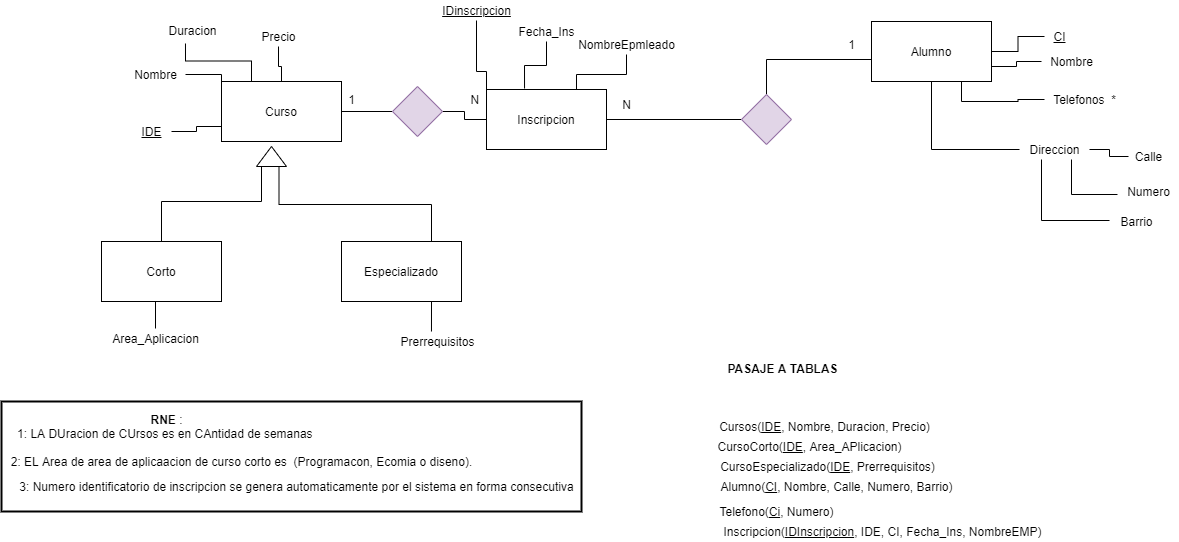

The diagram above was exported from draw.io. Its source (the exported page's mxGraphModel, read from the mxfile embedded in the PNG):
<mxGraphModel dx="1718" dy="433" grid="1" gridSize="10" guides="1" tooltips="1" connect="1" arrows="1" fold="1" page="1" pageScale="1" pageWidth="850" pageHeight="1100" math="0" shadow="0">
  <root>
    <mxCell id="0" />
    <mxCell id="1" parent="0" />
    <mxCell id="asivpKpiaPSeuARrI8_t-73" value="" style="rounded=0;whiteSpace=wrap;html=1;strokeColor=#000000;strokeWidth=2;" parent="1" vertex="1">
      <mxGeometry x="-90" y="490" width="580" height="110" as="geometry" />
    </mxCell>
    <mxCell id="asivpKpiaPSeuARrI8_t-17" style="edgeStyle=orthogonalEdgeStyle;rounded=0;orthogonalLoop=1;jettySize=auto;html=1;exitX=0.25;exitY=0;exitDx=0;exitDy=0;entryX=0.383;entryY=1.15;entryDx=0;entryDy=0;entryPerimeter=0;endArrow=none;endFill=0;" parent="1" source="asivpKpiaPSeuARrI8_t-2" target="asivpKpiaPSeuARrI8_t-16" edge="1">
      <mxGeometry relative="1" as="geometry" />
    </mxCell>
    <mxCell id="asivpKpiaPSeuARrI8_t-2" value="Curso" style="rounded=0;whiteSpace=wrap;html=1;" parent="1" vertex="1">
      <mxGeometry x="130" y="170" width="120" height="60" as="geometry" />
    </mxCell>
    <mxCell id="asivpKpiaPSeuARrI8_t-25" style="edgeStyle=orthogonalEdgeStyle;rounded=0;orthogonalLoop=1;jettySize=auto;html=1;exitX=0.75;exitY=1;exitDx=0;exitDy=0;entryX=0.433;entryY=0;entryDx=0;entryDy=0;entryPerimeter=0;endArrow=none;endFill=0;" parent="1" source="asivpKpiaPSeuARrI8_t-3" target="asivpKpiaPSeuARrI8_t-24" edge="1">
      <mxGeometry relative="1" as="geometry" />
    </mxCell>
    <mxCell id="asivpKpiaPSeuARrI8_t-3" value="Especializado" style="rounded=0;whiteSpace=wrap;html=1;" parent="1" vertex="1">
      <mxGeometry x="250" y="330" width="120" height="60" as="geometry" />
    </mxCell>
    <mxCell id="asivpKpiaPSeuARrI8_t-27" style="edgeStyle=orthogonalEdgeStyle;rounded=0;orthogonalLoop=1;jettySize=auto;html=1;exitX=0.5;exitY=1;exitDx=0;exitDy=0;entryX=0.5;entryY=0;entryDx=0;entryDy=0;entryPerimeter=0;endArrow=none;endFill=0;" parent="1" source="asivpKpiaPSeuARrI8_t-4" target="asivpKpiaPSeuARrI8_t-26" edge="1">
      <mxGeometry relative="1" as="geometry" />
    </mxCell>
    <mxCell id="asivpKpiaPSeuARrI8_t-4" value="Corto" style="rounded=0;whiteSpace=wrap;html=1;" parent="1" vertex="1">
      <mxGeometry x="10" y="330" width="120" height="60" as="geometry" />
    </mxCell>
    <mxCell id="asivpKpiaPSeuARrI8_t-65" style="edgeStyle=orthogonalEdgeStyle;rounded=0;orthogonalLoop=1;jettySize=auto;html=1;entryX=1;entryY=0.5;entryDx=0;entryDy=0;endArrow=none;endFill=0;" parent="1" source="asivpKpiaPSeuARrI8_t-5" target="asivpKpiaPSeuARrI8_t-62" edge="1">
      <mxGeometry relative="1" as="geometry" />
    </mxCell>
    <mxCell id="asivpKpiaPSeuARrI8_t-5" value="Inscripcion" style="rounded=0;whiteSpace=wrap;html=1;" parent="1" vertex="1">
      <mxGeometry x="395" y="178" width="120" height="60" as="geometry" />
    </mxCell>
    <mxCell id="asivpKpiaPSeuARrI8_t-6" value="Alumno" style="rounded=0;whiteSpace=wrap;html=1;" parent="1" vertex="1">
      <mxGeometry x="780" y="110" width="120" height="60" as="geometry" />
    </mxCell>
    <mxCell id="asivpKpiaPSeuARrI8_t-10" value="N&amp;nbsp;" style="text;html=1;align=center;verticalAlign=middle;resizable=0;points=[];autosize=1;" parent="1" vertex="1">
      <mxGeometry x="370" y="178" width="30" height="20" as="geometry" />
    </mxCell>
    <mxCell id="asivpKpiaPSeuARrI8_t-13" style="edgeStyle=orthogonalEdgeStyle;rounded=0;orthogonalLoop=1;jettySize=auto;html=1;entryX=0;entryY=0.75;entryDx=0;entryDy=0;endArrow=none;endFill=0;" parent="1" source="asivpKpiaPSeuARrI8_t-12" target="asivpKpiaPSeuARrI8_t-2" edge="1">
      <mxGeometry relative="1" as="geometry" />
    </mxCell>
    <mxCell id="asivpKpiaPSeuARrI8_t-12" value="&lt;u&gt;IDE&lt;/u&gt;" style="text;html=1;align=center;verticalAlign=middle;resizable=0;points=[];autosize=1;" parent="1" vertex="1">
      <mxGeometry x="40" y="210" width="40" height="20" as="geometry" />
    </mxCell>
    <mxCell id="asivpKpiaPSeuARrI8_t-15" style="edgeStyle=orthogonalEdgeStyle;rounded=0;orthogonalLoop=1;jettySize=auto;html=1;endArrow=none;endFill=0;entryX=0;entryY=0;entryDx=0;entryDy=0;" parent="1" source="asivpKpiaPSeuARrI8_t-14" target="asivpKpiaPSeuARrI8_t-2" edge="1">
      <mxGeometry relative="1" as="geometry">
        <mxPoint x="120" y="170" as="targetPoint" />
        <Array as="points">
          <mxPoint x="130" y="163" />
        </Array>
      </mxGeometry>
    </mxCell>
    <mxCell id="asivpKpiaPSeuARrI8_t-14" value="Nombre" style="text;html=1;align=center;verticalAlign=middle;resizable=0;points=[];autosize=1;" parent="1" vertex="1">
      <mxGeometry x="34" y="153" width="60" height="20" as="geometry" />
    </mxCell>
    <mxCell id="asivpKpiaPSeuARrI8_t-16" value="Duracion" style="text;html=1;align=center;verticalAlign=middle;resizable=0;points=[];autosize=1;" parent="1" vertex="1">
      <mxGeometry x="71" y="109" width="60" height="20" as="geometry" />
    </mxCell>
    <mxCell id="asivpKpiaPSeuARrI8_t-19" style="edgeStyle=orthogonalEdgeStyle;rounded=0;orthogonalLoop=1;jettySize=auto;html=1;entryX=0.5;entryY=0;entryDx=0;entryDy=0;endArrow=none;endFill=0;" parent="1" source="asivpKpiaPSeuARrI8_t-18" target="asivpKpiaPSeuARrI8_t-2" edge="1">
      <mxGeometry relative="1" as="geometry" />
    </mxCell>
    <mxCell id="asivpKpiaPSeuARrI8_t-18" value="Precio" style="text;html=1;align=center;verticalAlign=middle;resizable=0;points=[];autosize=1;" parent="1" vertex="1">
      <mxGeometry x="162" y="115" width="50" height="20" as="geometry" />
    </mxCell>
    <mxCell id="asivpKpiaPSeuARrI8_t-22" value="" style="edgeStyle=orthogonalEdgeStyle;rounded=0;orthogonalLoop=1;jettySize=auto;html=1;endArrow=none;endFill=0;entryX=0.5;entryY=0;entryDx=0;entryDy=0;exitX=0;exitY=0.25;exitDx=0;exitDy=0;" parent="1" source="asivpKpiaPSeuARrI8_t-20" target="asivpKpiaPSeuARrI8_t-4" edge="1">
      <mxGeometry relative="1" as="geometry">
        <mxPoint x="80" y="300" as="targetPoint" />
        <Array as="points">
          <mxPoint x="170" y="255" />
          <mxPoint x="170" y="290" />
          <mxPoint x="70" y="290" />
        </Array>
      </mxGeometry>
    </mxCell>
    <mxCell id="asivpKpiaPSeuARrI8_t-23" style="edgeStyle=orthogonalEdgeStyle;rounded=0;orthogonalLoop=1;jettySize=auto;html=1;exitX=0;exitY=0.75;exitDx=0;exitDy=0;endArrow=none;endFill=0;" parent="1" source="asivpKpiaPSeuARrI8_t-20" target="asivpKpiaPSeuARrI8_t-3" edge="1">
      <mxGeometry relative="1" as="geometry">
        <Array as="points">
          <mxPoint x="188" y="293" />
          <mxPoint x="340" y="293" />
        </Array>
      </mxGeometry>
    </mxCell>
    <mxCell id="asivpKpiaPSeuARrI8_t-20" value="" style="triangle;whiteSpace=wrap;html=1;rotation=-90;" parent="1" vertex="1">
      <mxGeometry x="170" y="230" width="20" height="30" as="geometry" />
    </mxCell>
    <mxCell id="asivpKpiaPSeuARrI8_t-24" value="Prerrequisitos" style="text;html=1;align=center;verticalAlign=middle;resizable=0;points=[];autosize=1;" parent="1" vertex="1">
      <mxGeometry x="301" y="420" width="90" height="20" as="geometry" />
    </mxCell>
    <mxCell id="asivpKpiaPSeuARrI8_t-26" value="Area_Aplicacion" style="text;html=1;align=center;verticalAlign=middle;resizable=0;points=[];autosize=1;" parent="1" vertex="1">
      <mxGeometry x="14" y="417" width="100" height="20" as="geometry" />
    </mxCell>
    <mxCell id="asivpKpiaPSeuARrI8_t-46" style="edgeStyle=orthogonalEdgeStyle;rounded=0;orthogonalLoop=1;jettySize=auto;html=1;entryX=1;entryY=0.5;entryDx=0;entryDy=0;endArrow=none;endFill=0;" parent="1" source="asivpKpiaPSeuARrI8_t-33" target="asivpKpiaPSeuARrI8_t-6" edge="1">
      <mxGeometry relative="1" as="geometry" />
    </mxCell>
    <mxCell id="asivpKpiaPSeuARrI8_t-33" value="&lt;u&gt;CI&lt;/u&gt;" style="text;html=1;align=center;verticalAlign=middle;resizable=0;points=[];autosize=1;" parent="1" vertex="1">
      <mxGeometry x="953" y="115" width="30" height="20" as="geometry" />
    </mxCell>
    <mxCell id="asivpKpiaPSeuARrI8_t-45" style="edgeStyle=orthogonalEdgeStyle;rounded=0;orthogonalLoop=1;jettySize=auto;html=1;entryX=1;entryY=0.75;entryDx=0;entryDy=0;endArrow=none;endFill=0;" parent="1" source="asivpKpiaPSeuARrI8_t-34" target="asivpKpiaPSeuARrI8_t-6" edge="1">
      <mxGeometry relative="1" as="geometry" />
    </mxCell>
    <mxCell id="asivpKpiaPSeuARrI8_t-34" value="Nombre" style="text;html=1;align=center;verticalAlign=middle;resizable=0;points=[];autosize=1;" parent="1" vertex="1">
      <mxGeometry x="950" y="140" width="60" height="20" as="geometry" />
    </mxCell>
    <mxCell id="asivpKpiaPSeuARrI8_t-44" style="edgeStyle=orthogonalEdgeStyle;rounded=0;orthogonalLoop=1;jettySize=auto;html=1;entryX=0.75;entryY=1;entryDx=0;entryDy=0;endArrow=none;endFill=0;" parent="1" source="asivpKpiaPSeuARrI8_t-35" target="asivpKpiaPSeuARrI8_t-6" edge="1">
      <mxGeometry relative="1" as="geometry" />
    </mxCell>
    <mxCell id="asivpKpiaPSeuARrI8_t-35" value="Telefonos&amp;nbsp; *" style="text;html=1;align=center;verticalAlign=middle;resizable=0;points=[];autosize=1;" parent="1" vertex="1">
      <mxGeometry x="953" y="178" width="80" height="20" as="geometry" />
    </mxCell>
    <mxCell id="asivpKpiaPSeuARrI8_t-40" style="edgeStyle=orthogonalEdgeStyle;rounded=0;orthogonalLoop=1;jettySize=auto;html=1;endArrow=none;endFill=0;" parent="1" source="asivpKpiaPSeuARrI8_t-36" target="asivpKpiaPSeuARrI8_t-37" edge="1">
      <mxGeometry relative="1" as="geometry" />
    </mxCell>
    <mxCell id="asivpKpiaPSeuARrI8_t-41" style="edgeStyle=orthogonalEdgeStyle;rounded=0;orthogonalLoop=1;jettySize=auto;html=1;entryX=-0.017;entryY=0.65;entryDx=0;entryDy=0;entryPerimeter=0;endArrow=none;endFill=0;" parent="1" source="asivpKpiaPSeuARrI8_t-36" target="asivpKpiaPSeuARrI8_t-38" edge="1">
      <mxGeometry relative="1" as="geometry">
        <Array as="points">
          <mxPoint x="980" y="283" />
        </Array>
      </mxGeometry>
    </mxCell>
    <mxCell id="asivpKpiaPSeuARrI8_t-42" style="edgeStyle=orthogonalEdgeStyle;rounded=0;orthogonalLoop=1;jettySize=auto;html=1;endArrow=none;endFill=0;entryX=-0.04;entryY=0.45;entryDx=0;entryDy=0;entryPerimeter=0;" parent="1" source="asivpKpiaPSeuARrI8_t-36" target="asivpKpiaPSeuARrI8_t-39" edge="1">
      <mxGeometry relative="1" as="geometry">
        <mxPoint x="1010" y="310" as="targetPoint" />
        <Array as="points">
          <mxPoint x="950" y="309" />
        </Array>
      </mxGeometry>
    </mxCell>
    <mxCell id="asivpKpiaPSeuARrI8_t-43" style="edgeStyle=orthogonalEdgeStyle;rounded=0;orthogonalLoop=1;jettySize=auto;html=1;entryX=0.5;entryY=1;entryDx=0;entryDy=0;endArrow=none;endFill=0;" parent="1" source="asivpKpiaPSeuARrI8_t-36" target="asivpKpiaPSeuARrI8_t-6" edge="1">
      <mxGeometry relative="1" as="geometry" />
    </mxCell>
    <mxCell id="asivpKpiaPSeuARrI8_t-36" value="Direccion" style="text;html=1;align=center;verticalAlign=middle;resizable=0;points=[];autosize=1;" parent="1" vertex="1">
      <mxGeometry x="928" y="228" width="70" height="20" as="geometry" />
    </mxCell>
    <mxCell id="asivpKpiaPSeuARrI8_t-37" value="Calle" style="text;html=1;align=center;verticalAlign=middle;resizable=0;points=[];autosize=1;" parent="1" vertex="1">
      <mxGeometry x="1037" y="235" width="40" height="20" as="geometry" />
    </mxCell>
    <mxCell id="asivpKpiaPSeuARrI8_t-38" value="Numero" style="text;html=1;align=center;verticalAlign=middle;resizable=0;points=[];autosize=1;" parent="1" vertex="1">
      <mxGeometry x="1027" y="270" width="60" height="20" as="geometry" />
    </mxCell>
    <mxCell id="asivpKpiaPSeuARrI8_t-39" value="Barrio" style="text;html=1;align=center;verticalAlign=middle;resizable=0;points=[];autosize=1;" parent="1" vertex="1">
      <mxGeometry x="1020" y="300" width="50" height="20" as="geometry" />
    </mxCell>
    <mxCell id="asivpKpiaPSeuARrI8_t-48" style="edgeStyle=orthogonalEdgeStyle;rounded=0;orthogonalLoop=1;jettySize=auto;html=1;entryX=0;entryY=0.5;entryDx=0;entryDy=0;endArrow=none;endFill=0;" parent="1" source="asivpKpiaPSeuARrI8_t-47" target="asivpKpiaPSeuARrI8_t-6" edge="1">
      <mxGeometry relative="1" as="geometry">
        <Array as="points">
          <mxPoint x="780" y="148" />
        </Array>
      </mxGeometry>
    </mxCell>
    <mxCell id="asivpKpiaPSeuARrI8_t-49" style="edgeStyle=orthogonalEdgeStyle;rounded=0;orthogonalLoop=1;jettySize=auto;html=1;entryX=1;entryY=0.5;entryDx=0;entryDy=0;endArrow=none;endFill=0;" parent="1" source="asivpKpiaPSeuARrI8_t-47" target="asivpKpiaPSeuARrI8_t-5" edge="1">
      <mxGeometry relative="1" as="geometry">
        <mxPoint x="560.8919999999998" y="210.02300000000002" as="targetPoint" />
      </mxGeometry>
    </mxCell>
    <mxCell id="asivpKpiaPSeuARrI8_t-47" value="" style="rhombus;whiteSpace=wrap;html=1;fillColor=#e1d5e7;strokeColor=#9673a6;" parent="1" vertex="1">
      <mxGeometry x="650" y="183" width="50" height="50" as="geometry" />
    </mxCell>
    <mxCell id="asivpKpiaPSeuARrI8_t-50" value="N" style="text;html=1;align=center;verticalAlign=middle;resizable=0;points=[];autosize=1;" parent="1" vertex="1">
      <mxGeometry x="525" y="183" width="20" height="20" as="geometry" />
    </mxCell>
    <mxCell id="asivpKpiaPSeuARrI8_t-51" value="1" style="text;html=1;align=center;verticalAlign=middle;resizable=0;points=[];autosize=1;" parent="1" vertex="1">
      <mxGeometry x="750" y="123" width="20" height="20" as="geometry" />
    </mxCell>
    <mxCell id="asivpKpiaPSeuARrI8_t-56" style="edgeStyle=orthogonalEdgeStyle;rounded=0;orthogonalLoop=1;jettySize=auto;html=1;entryX=0.317;entryY=-0.017;entryDx=0;entryDy=0;entryPerimeter=0;endArrow=none;endFill=0;" parent="1" source="asivpKpiaPSeuARrI8_t-55" target="asivpKpiaPSeuARrI8_t-5" edge="1">
      <mxGeometry relative="1" as="geometry" />
    </mxCell>
    <mxCell id="asivpKpiaPSeuARrI8_t-55" value="Fecha_Ins" style="text;html=1;align=center;verticalAlign=middle;resizable=0;points=[];autosize=1;" parent="1" vertex="1">
      <mxGeometry x="420" y="110" width="70" height="20" as="geometry" />
    </mxCell>
    <mxCell id="asivpKpiaPSeuARrI8_t-58" style="edgeStyle=orthogonalEdgeStyle;rounded=0;orthogonalLoop=1;jettySize=auto;html=1;entryX=0;entryY=0;entryDx=0;entryDy=0;endArrow=none;endFill=0;" parent="1" source="asivpKpiaPSeuARrI8_t-57" target="asivpKpiaPSeuARrI8_t-5" edge="1">
      <mxGeometry relative="1" as="geometry">
        <Array as="points">
          <mxPoint x="385" y="160" />
          <mxPoint x="395" y="160" />
        </Array>
      </mxGeometry>
    </mxCell>
    <mxCell id="asivpKpiaPSeuARrI8_t-57" value="&lt;u&gt;IDinscripcion&lt;/u&gt;" style="text;html=1;align=center;verticalAlign=middle;resizable=0;points=[];autosize=1;" parent="1" vertex="1">
      <mxGeometry x="345" y="89" width="80" height="20" as="geometry" />
    </mxCell>
    <mxCell id="asivpKpiaPSeuARrI8_t-60" style="edgeStyle=orthogonalEdgeStyle;rounded=0;orthogonalLoop=1;jettySize=auto;html=1;entryX=0.75;entryY=0;entryDx=0;entryDy=0;endArrow=none;endFill=0;" parent="1" source="asivpKpiaPSeuARrI8_t-59" target="asivpKpiaPSeuARrI8_t-5" edge="1">
      <mxGeometry relative="1" as="geometry" />
    </mxCell>
    <mxCell id="asivpKpiaPSeuARrI8_t-59" value="NombreEpmleado" style="text;html=1;align=center;verticalAlign=middle;resizable=0;points=[];autosize=1;" parent="1" vertex="1">
      <mxGeometry x="480" y="123" width="110" height="20" as="geometry" />
    </mxCell>
    <mxCell id="asivpKpiaPSeuARrI8_t-63" style="edgeStyle=orthogonalEdgeStyle;rounded=0;orthogonalLoop=1;jettySize=auto;html=1;entryX=1;entryY=0.5;entryDx=0;entryDy=0;endArrow=none;endFill=0;" parent="1" source="asivpKpiaPSeuARrI8_t-62" target="asivpKpiaPSeuARrI8_t-2" edge="1">
      <mxGeometry relative="1" as="geometry" />
    </mxCell>
    <mxCell id="asivpKpiaPSeuARrI8_t-62" value="" style="rhombus;whiteSpace=wrap;html=1;fillColor=#e1d5e7;strokeColor=#9673a6;" parent="1" vertex="1">
      <mxGeometry x="301" y="175" width="50" height="50" as="geometry" />
    </mxCell>
    <mxCell id="asivpKpiaPSeuARrI8_t-64" value="1" style="text;html=1;align=center;verticalAlign=middle;resizable=0;points=[];autosize=1;" parent="1" vertex="1">
      <mxGeometry x="250" y="178" width="20" height="20" as="geometry" />
    </mxCell>
    <mxCell id="asivpKpiaPSeuARrI8_t-69" value="&lt;b&gt;RNE&lt;/b&gt; :&lt;br&gt;1: LA DUracion de CUrsos es en CAntidad de semanas&amp;nbsp;" style="text;html=1;align=center;verticalAlign=middle;resizable=0;points=[];autosize=1;" parent="1" vertex="1">
      <mxGeometry x="-80" y="500" width="310" height="30" as="geometry" />
    </mxCell>
    <mxCell id="asivpKpiaPSeuARrI8_t-70" value="2: EL Area de area de aplicaacion de curso corto es&amp;nbsp; (Programacon, Ecomia o diseno)." style="text;html=1;align=center;verticalAlign=middle;resizable=0;points=[];autosize=1;" parent="1" vertex="1">
      <mxGeometry x="-90" y="540" width="480" height="20" as="geometry" />
    </mxCell>
    <mxCell id="asivpKpiaPSeuARrI8_t-72" value="3: Numero identificatorio de inscripcion se genera automaticamente por el sistema en forma consecutiva" style="text;html=1;align=center;verticalAlign=middle;resizable=0;points=[];autosize=1;" parent="1" vertex="1">
      <mxGeometry x="-80" y="565" width="570" height="20" as="geometry" />
    </mxCell>
    <mxCell id="sLOYdvv37PlFPa_hSzUO-1" value="Cursos(&lt;u&gt;IDE&lt;/u&gt;, Nombre, Duracion, Precio)" style="text;html=1;align=center;verticalAlign=middle;resizable=0;points=[];autosize=1;" parent="1" vertex="1">
      <mxGeometry x="618" y="505" width="230" height="20" as="geometry" />
    </mxCell>
    <mxCell id="sLOYdvv37PlFPa_hSzUO-2" value="CursoCorto(&lt;u&gt;IDE&lt;/u&gt;, Area_APlicacion)" style="text;html=1;align=center;verticalAlign=middle;resizable=0;points=[];autosize=1;" parent="1" vertex="1">
      <mxGeometry x="618" y="525" width="200" height="20" as="geometry" />
    </mxCell>
    <mxCell id="sLOYdvv37PlFPa_hSzUO-3" value="CursoEspecializado(&lt;u&gt;IDE&lt;/u&gt;, Prerrequisitos)" style="text;html=1;align=center;verticalAlign=middle;resizable=0;points=[];autosize=1;" parent="1" vertex="1">
      <mxGeometry x="621" y="545" width="230" height="20" as="geometry" />
    </mxCell>
    <mxCell id="sLOYdvv37PlFPa_hSzUO-4" value="Alumno(&lt;u&gt;CI&lt;/u&gt;, Nombre, Calle, Numero, Barrio)" style="text;html=1;align=center;verticalAlign=middle;resizable=0;points=[];autosize=1;" parent="1" vertex="1">
      <mxGeometry x="620" y="565" width="250" height="20" as="geometry" />
    </mxCell>
    <mxCell id="sLOYdvv37PlFPa_hSzUO-5" value="Telefono(&lt;u&gt;Ci&lt;/u&gt;, Numero)" style="text;html=1;align=center;verticalAlign=middle;resizable=0;points=[];autosize=1;" parent="1" vertex="1">
      <mxGeometry x="620" y="590" width="130" height="20" as="geometry" />
    </mxCell>
    <mxCell id="sLOYdvv37PlFPa_hSzUO-6" value="Inscripcion(&lt;u&gt;IDInscripcion&lt;/u&gt;, IDE, CI, Fecha_Ins, NombreEMP)" style="text;html=1;align=center;verticalAlign=middle;resizable=0;points=[];autosize=1;" parent="1" vertex="1">
      <mxGeometry x="626" y="610" width="330" height="20" as="geometry" />
    </mxCell>
    <mxCell id="sLOYdvv37PlFPa_hSzUO-7" value="&lt;b&gt;PASAJE A TABLAS&lt;/b&gt;" style="text;html=1;align=center;verticalAlign=middle;resizable=0;points=[];autosize=1;" parent="1" vertex="1">
      <mxGeometry x="631" y="447" width="120" height="20" as="geometry" />
    </mxCell>
  </root>
</mxGraphModel>